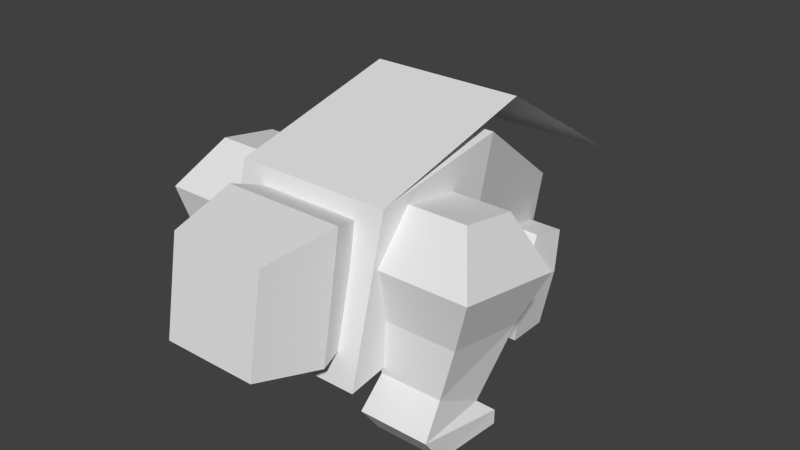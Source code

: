 # Source: yeti.blend  (saved by Blender 2.67.0; exported with 4.5.12 LTS)
import bpy
from mathutils import Matrix  # noqa: F401  (used for matrix-valued properties, if any)

bpy.ops.wm.read_factory_settings(use_empty=True)
scene = bpy.context.scene
scene.name = 'Scene'

# ---- collections
col_collection_1 = bpy.data.collections.new('Collection 1'); scene.collection.children.link(col_collection_1)

# ---- world
world_world = bpy.data.worlds.new('World'); scene.world = world_world
world_world.color = (0.05088, 0.05088, 0.05088)
world_world.use_sun_shadow = False
world_world.sun_shadow_jitter_overblur = 0.0
world_world.cycles.sampling_method = 'MANUAL'
world_world.cycles.sample_map_resolution = 256

# ---- meshes
me_legrightback = bpy.data.meshes.new('LegRightBack')
me_legrightback.from_pydata([(-0.7067, -2.225, -0.9659), (-0.7067, 0.3745, -0.9659), (1.373, 0.3745, -0.9659), (1.373, -2.225, -0.9659), (-1.0, -0.7071, 1.225), (-1.0, 1.225, 0.7071), (1.0, 1.225, 0.7071), (1.0, -0.7071, 1.225), (-1.0, -2.016, -3.675), (-1.0, -0.01567, -3.675), (1.0, -0.01567, -3.675), (1.0, -2.016, -3.675)], [], [(4, 5, 1), (5, 6, 1), (6, 7, 2), (7, 4, 0), (3, 0, 11), (7, 6, 5), (8, 9, 10), (2, 3, 10), (0, 1, 9), (1, 2, 10), (0, 4, 1), (6, 2, 1), (7, 3, 2), (3, 7, 0), (0, 8, 11), (4, 7, 5), (11, 8, 10), (3, 11, 10), (8, 0, 9), (9, 1, 10)])
_uv = me_legrightback.uv_layers.new(name='UVMap')
_uv.uv.foreach_set('vector', [0.6016, 0.2775, 0.7058, 0.2789, 0.6868, 0.1817, 0.9833, 0.2532, 0.8791, 0.2532, 0.9681, 0.1554, 0.706, 0.2798, 0.6018, 0.2798, 0.6858, 0.1821, 0.8258, 0.2931, 0.7216, 0.2931, 0.7368, 0.1542, 0.8452, 0.1542, 0.7368, 0.1542, 0.8258, 0.0126, 0.8283, 0.3086, 0.8283, 0.4129, 0.7241, 0.4129, 0.8635, 0.288, 0.9678, 0.288, 0.9678, 0.3922, 0.6858, 0.1821, 0.5547, 0.1476, 0.7024, 0.03913, 0.5564, 0.1453, 0.6868, 0.1817, 0.7054, 0.03948, 0.9681, 0.1554, 0.8597, 0.1554, 0.8791, 0.01278, 0.5564, 0.1453, 0.6016, 0.2775, 0.6868, 0.1817, 0.8791, 0.2532, 0.8597, 0.1554, 0.9681, 0.1554, 0.6018, 0.2798, 0.5547, 0.1476, 0.6858, 0.1821, 0.8452, 0.1542, 0.8258, 0.2931, 0.7368, 0.1542, 0.7368, 0.1542, 0.7216, 0.0126, 0.8258, 0.0126, 0.7241, 0.3086, 0.8283, 0.3086, 0.7241, 0.4129, 0.8635, 0.3922, 0.8635, 0.288, 0.9678, 0.3922, 0.5547, 0.1476, 0.6016, 0.0126, 0.7024, 0.03913, 0.6051, 0.01146, 0.5564, 0.1453, 0.7054, 0.03948, 0.9833, 0.01278, 0.9681, 0.1554, 0.8791, 0.01278])
me_legrightback.use_remesh_preserve_volume = False
me_legrightback.use_remesh_preserve_attributes = False
me_legrightback.use_mirror_vertex_groups = False
me_legrightback.update()
me_legrightfront = bpy.data.meshes.new('LegRightFront')
me_legrightfront.from_pydata([(-0.1667, -1.158, -0.8112), (-0.1667, 0.8112, -1.158), (1.833, 0.8112, -1.158), (1.833, -1.158, -0.8112), (-0.5667, -1.372, 0.3946), (-0.5667, 1.386, -0.09163), (2.233, 1.386, -0.09163), (2.233, -1.372, 0.3946), (0.1333, -0.4798, 1.422), (0.1333, 0.8989, 1.179), (1.533, 0.8989, 1.179), (1.533, -0.4798, 1.422), (0.1133, -1.212, -1.999), (0.1133, -0.01216, -2.666), (1.553, -0.01216, -2.666), (1.553, -1.212, -1.999), (0.02693, -1.739, -2.666), (-0.08827, 0.3478, -2.999), (1.755, 0.3478, -2.999), (1.64, -1.739, -2.666), (0.02693, -1.239, -3.333), (-0.08827, 0.3478, -3.333), (1.755, 0.3478, -3.333), (1.64, -1.239, -3.333)], [], [(4, 5, 0), (5, 6, 2), (6, 7, 3), (7, 4, 0), (3, 0, 12), (5, 4, 8), (11, 10, 9), (6, 5, 9), (4, 7, 11), (7, 6, 11), (14, 15, 19), (14, 2, 15), (0, 1, 12), (1, 2, 14), (17, 18, 22), (15, 12, 16), (12, 13, 16), (13, 14, 17), (20, 21, 23), (18, 19, 23), (19, 16, 20), (16, 17, 20), (5, 1, 0), (1, 5, 2), (2, 6, 3), (3, 7, 0), (15, 3, 12), (9, 5, 8), (8, 11, 9), (10, 6, 9), (8, 4, 11), (14, 18, 17), (18, 14, 19), (1, 13, 12), (21, 22, 23), (13, 1, 14), (21, 17, 22), (19, 15, 16), (13, 17, 16), (6, 10, 11), (22, 18, 23), (23, 19, 20), (17, 21, 20), (2, 3, 15)])
_uv = me_legrightfront.uv_layers.new(name='UVMap')
_uv.uv.foreach_set('vector', [0.1772, 0.2288, 0.3332, 0.2288, 0.2006, 0.1609, 0.4977, 0.2306, 0.3417, 0.2306, 0.364, 0.1631, 0.3335, 0.2288, 0.1775, 0.2288, 0.2009, 0.1609, 0.1648, 0.247, 0.008777, 0.247, 0.03106, 0.1788, 0.1425, 0.1788, 0.03106, 0.1788, 0.04666, 0.1125, 0.3332, 0.2288, 0.1772, 0.2288, 0.2162, 0.3046, 0.1271, 0.3299, 0.1271, 0.4079, 0.04908, 0.4079, 0.3417, 0.2306, 0.4977, 0.2306, 0.4587, 0.3064, 0.008777, 0.247, 0.1648, 0.247, 0.1258, 0.3228, 0.1775, 0.2288, 0.3335, 0.2288, 0.2165, 0.3046, 0.2817, 0.06892, 0.2093, 0.09337, 0.187, 0.05131, 0.2817, 0.06892, 0.3123, 0.1609, 0.2093, 0.09337, 0.2006, 0.1609, 0.312, 0.1609, 0.209, 0.09337, 0.4754, 0.1631, 0.364, 0.1631, 0.3796, 0.06742, 0.4711, 0.04008, 0.3684, 0.04008, 0.3684, 0.02151, 0.1269, 0.1125, 0.04666, 0.1125, 0.04185, 0.06521, 0.209, 0.09337, 0.2814, 0.06892, 0.1868, 0.05131, 0.4598, 0.06742, 0.3796, 0.06742, 0.4711, 0.04008, 0.1885, 0.4057, 0.1821, 0.3173, 0.2784, 0.4057, 0.3049, 0.05062, 0.187, 0.05131, 0.2202, 0.01878, 0.1317, 0.06521, 0.04185, 0.06521, 0.04185, 0.01878, 0.1868, 0.05131, 0.3046, 0.05062, 0.2199, 0.01878, 0.3332, 0.2288, 0.312, 0.1609, 0.2006, 0.1609, 0.4754, 0.1631, 0.4977, 0.2306, 0.364, 0.1631, 0.3123, 0.1609, 0.3335, 0.2288, 0.2009, 0.1609, 0.1425, 0.1788, 0.1648, 0.247, 0.03106, 0.1788, 0.1269, 0.1125, 0.1425, 0.1788, 0.04666, 0.1125, 0.2942, 0.3046, 0.3332, 0.2288, 0.2162, 0.3046, 0.04908, 0.3299, 0.1271, 0.3299, 0.04908, 0.4079, 0.3807, 0.3064, 0.3417, 0.2306, 0.4587, 0.3064, 0.04777, 0.3228, 0.008777, 0.247, 0.1258, 0.3228, 0.3796, 0.06742, 0.3684, 0.04008, 0.4711, 0.04008, 0.3049, 0.05062, 0.2817, 0.06892, 0.187, 0.05131, 0.312, 0.1609, 0.2814, 0.06892, 0.209, 0.09337, 0.1821, 0.3173, 0.2848, 0.3173, 0.2784, 0.4057, 0.4598, 0.06742, 0.4754, 0.1631, 0.3796, 0.06742, 0.4711, 0.02151, 0.4711, 0.04008, 0.3684, 0.02151, 0.1317, 0.06521, 0.1269, 0.1125, 0.04185, 0.06521, 0.2814, 0.06892, 0.3046, 0.05062, 0.1868, 0.05131, 0.3335, 0.2288, 0.2945, 0.3046, 0.2165, 0.3046, 0.3078, 0.03227, 0.3049, 0.05062, 0.2202, 0.01878, 0.1317, 0.01878, 0.1317, 0.06521, 0.04185, 0.01878, 0.3046, 0.05062, 0.3075, 0.03227, 0.2199, 0.01878, 0.3123, 0.1609, 0.2009, 0.1609, 0.2093, 0.09337])
me_legrightfront.use_remesh_preserve_volume = False
me_legrightfront.use_remesh_preserve_attributes = False
me_legrightfront.use_mirror_vertex_groups = False
me_legrightfront.update()
me_legleftfront = bpy.data.meshes.new('LegLeftFront')
me_legleftfront.from_pydata([(-0.1667, -1.158, -0.8112), (-0.1667, 0.8112, -1.158), (1.833, 0.8112, -1.158), (1.833, -1.158, -0.8112), (-0.5667, -1.372, 0.3946), (-0.5667, 1.386, -0.09163), (2.233, 1.386, -0.09163), (2.233, -1.372, 0.3946), (0.1333, -0.4798, 1.422), (0.1333, 0.8989, 1.179), (1.533, 0.8989, 1.179), (1.533, -0.4798, 1.422), (0.1133, -1.212, -1.999), (0.1133, -0.01216, -2.666), (1.553, -0.01216, -2.666), (1.553, -1.212, -1.999), (0.02693, -1.739, -2.666), (-0.08827, 0.3478, -2.999), (1.755, 0.3478, -2.999), (1.64, -1.739, -2.666), (0.02693, -1.239, -3.333), (-0.08827, 0.3478, -3.333), (1.755, 0.3478, -3.333), (1.64, -1.239, -3.333)], [], [(4, 5, 0), (5, 6, 2), (6, 7, 3), (7, 4, 0), (3, 0, 12), (5, 4, 8), (11, 10, 9), (6, 5, 9), (4, 7, 11), (7, 6, 11), (14, 15, 19), (14, 2, 15), (0, 1, 12), (1, 2, 14), (17, 18, 22), (15, 12, 16), (12, 13, 16), (13, 14, 17), (20, 21, 23), (18, 19, 23), (19, 16, 20), (16, 17, 20), (5, 1, 0), (1, 5, 2), (2, 6, 3), (3, 7, 0), (15, 3, 12), (9, 5, 8), (8, 11, 9), (10, 6, 9), (8, 4, 11), (14, 18, 17), (18, 14, 19), (1, 13, 12), (21, 22, 23), (13, 1, 14), (21, 17, 22), (19, 15, 16), (13, 17, 16), (6, 10, 11), (22, 18, 23), (23, 19, 20), (17, 21, 20), (2, 3, 15)])
_uv = me_legleftfront.uv_layers.new(name='UVMap')
_uv.uv.foreach_set('vector', [0.1772, 0.2288, 0.3332, 0.2288, 0.2006, 0.1609, 0.4977, 0.2306, 0.3417, 0.2306, 0.364, 0.1631, 0.3335, 0.2288, 0.1775, 0.2288, 0.2009, 0.1609, 0.1648, 0.247, 0.008777, 0.247, 0.03106, 0.1788, 0.1425, 0.1788, 0.03106, 0.1788, 0.04666, 0.1125, 0.3332, 0.2288, 0.1772, 0.2288, 0.2162, 0.3046, 0.1271, 0.3299, 0.1271, 0.4079, 0.04908, 0.4079, 0.3417, 0.2306, 0.4977, 0.2306, 0.4587, 0.3064, 0.008777, 0.247, 0.1648, 0.247, 0.1258, 0.3228, 0.1775, 0.2288, 0.3335, 0.2288, 0.2165, 0.3046, 0.2817, 0.06892, 0.2093, 0.09337, 0.187, 0.05131, 0.2817, 0.06892, 0.3123, 0.1609, 0.2093, 0.09337, 0.2006, 0.1609, 0.312, 0.1609, 0.209, 0.09337, 0.4754, 0.1631, 0.364, 0.1631, 0.3796, 0.06742, 0.4711, 0.04008, 0.3684, 0.04008, 0.3684, 0.02151, 0.1269, 0.1125, 0.04666, 0.1125, 0.04185, 0.06521, 0.209, 0.09337, 0.2814, 0.06892, 0.1868, 0.05131, 0.4598, 0.06742, 0.3796, 0.06742, 0.4711, 0.04008, 0.1885, 0.4057, 0.1821, 0.3173, 0.2784, 0.4057, 0.3049, 0.05062, 0.187, 0.05131, 0.2202, 0.01878, 0.1317, 0.06521, 0.04185, 0.06521, 0.04185, 0.01878, 0.1868, 0.05131, 0.3046, 0.05062, 0.2199, 0.01878, 0.3332, 0.2288, 0.312, 0.1609, 0.2006, 0.1609, 0.4754, 0.1631, 0.4977, 0.2306, 0.364, 0.1631, 0.3123, 0.1609, 0.3335, 0.2288, 0.2009, 0.1609, 0.1425, 0.1788, 0.1648, 0.247, 0.03106, 0.1788, 0.1269, 0.1125, 0.1425, 0.1788, 0.04666, 0.1125, 0.2942, 0.3046, 0.3332, 0.2288, 0.2162, 0.3046, 0.04908, 0.3299, 0.1271, 0.3299, 0.04908, 0.4079, 0.3807, 0.3064, 0.3417, 0.2306, 0.4587, 0.3064, 0.04777, 0.3228, 0.008777, 0.247, 0.1258, 0.3228, 0.3796, 0.06742, 0.3684, 0.04008, 0.4711, 0.04008, 0.3049, 0.05062, 0.2817, 0.06892, 0.187, 0.05131, 0.312, 0.1609, 0.2814, 0.06892, 0.209, 0.09337, 0.1821, 0.3173, 0.2848, 0.3173, 0.2784, 0.4057, 0.4598, 0.06742, 0.4754, 0.1631, 0.3796, 0.06742, 0.4711, 0.02151, 0.4711, 0.04008, 0.3684, 0.02151, 0.1317, 0.06521, 0.1269, 0.1125, 0.04185, 0.06521, 0.2814, 0.06892, 0.3046, 0.05062, 0.1868, 0.05131, 0.3335, 0.2288, 0.2945, 0.3046, 0.2165, 0.3046, 0.3078, 0.03227, 0.3049, 0.05062, 0.2202, 0.01878, 0.1317, 0.01878, 0.1317, 0.06521, 0.04185, 0.01878, 0.3046, 0.05062, 0.3075, 0.03227, 0.2199, 0.01878, 0.3123, 0.1609, 0.2009, 0.1609, 0.2093, 0.09337])
me_legleftfront.use_remesh_preserve_volume = False
me_legleftfront.use_remesh_preserve_attributes = False
me_legleftfront.use_mirror_vertex_groups = False
me_legleftfront.update()
me_legleftback = bpy.data.meshes.new('LegLeftBack')
me_legleftback.from_pydata([(-0.7067, -2.225, -0.9659), (-0.7067, 0.3745, -0.9659), (1.373, 0.3745, -0.9659), (1.373, -2.225, -0.9659), (-1.0, -0.7071, 1.225), (-1.0, 1.225, 0.7071), (1.0, 1.225, 0.7071), (1.0, -0.7071, 1.225), (-1.0, -2.016, -3.675), (-1.0, -0.01567, -3.675), (1.0, -0.01567, -3.675), (1.0, -2.016, -3.675)], [], [(4, 5, 1), (5, 6, 1), (6, 7, 2), (7, 4, 0), (3, 0, 11), (7, 6, 5), (8, 9, 10), (2, 3, 10), (0, 1, 9), (1, 2, 10), (0, 4, 1), (6, 2, 1), (7, 3, 2), (3, 7, 0), (0, 8, 11), (4, 7, 5), (11, 8, 10), (3, 11, 10), (8, 0, 9), (9, 1, 10)])
_uv = me_legleftback.uv_layers.new(name='UVMap')
_uv.uv.foreach_set('vector', [0.6016, 0.2775, 0.7058, 0.2789, 0.6868, 0.1817, 0.9833, 0.2532, 0.8791, 0.2532, 0.9681, 0.1554, 0.706, 0.2798, 0.6018, 0.2798, 0.6858, 0.1821, 0.8258, 0.2931, 0.7216, 0.2931, 0.7368, 0.1542, 0.8452, 0.1542, 0.7368, 0.1542, 0.8258, 0.0126, 0.8283, 0.3086, 0.8283, 0.4129, 0.7241, 0.4129, 0.8635, 0.288, 0.9678, 0.288, 0.9678, 0.3922, 0.6858, 0.1821, 0.5547, 0.1476, 0.7024, 0.03913, 0.5564, 0.1453, 0.6868, 0.1817, 0.7054, 0.03948, 0.9681, 0.1554, 0.8597, 0.1554, 0.8791, 0.01278, 0.5564, 0.1453, 0.6016, 0.2775, 0.6868, 0.1817, 0.8791, 0.2532, 0.8597, 0.1554, 0.9681, 0.1554, 0.6018, 0.2798, 0.5547, 0.1476, 0.6858, 0.1821, 0.8452, 0.1542, 0.8258, 0.2931, 0.7368, 0.1542, 0.7368, 0.1542, 0.7216, 0.0126, 0.8258, 0.0126, 0.7241, 0.3086, 0.8283, 0.3086, 0.7241, 0.4129, 0.8635, 0.3922, 0.8635, 0.288, 0.9678, 0.3922, 0.5547, 0.1476, 0.6016, 0.0126, 0.7024, 0.03913, 0.6051, 0.01146, 0.5564, 0.1453, 0.7054, 0.03948, 0.9833, 0.01278, 0.9681, 0.1554, 0.8791, 0.01278])
me_legleftback.use_remesh_preserve_volume = False
me_legleftback.use_remesh_preserve_attributes = False
me_legleftback.use_mirror_vertex_groups = False
me_legleftback.update()
me_head = bpy.data.meshes.new('Head')
me_head.from_pydata([(-2.86, -2.25, -3.15), (-2.2, 0.7533, -2.533), (2.2, 0.7533, -2.533), (2.86, -2.25, -3.15), (-2.86, -1.257, 2.483), (-2.2, 0.7533, 1.867), (2.2, 0.7533, 1.867), (2.86, -1.257, 2.483), (-2.231, -5.378, -2.43), (2.231, -5.378, -2.43), (-2.231, -4.603, 1.963), (2.231, -4.603, 1.963)], [], [(4, 5, 1), (5, 6, 2), (6, 7, 2), (0, 3, 9), (0, 1, 2), (7, 6, 5), (11, 10, 8), (3, 7, 11), (7, 4, 10), (4, 0, 10), (0, 4, 1), (1, 5, 2), (7, 3, 2), (8, 0, 9), (3, 0, 2), (4, 7, 5), (9, 11, 8), (9, 3, 11), (11, 7, 10), (0, 8, 10)])
_uv = me_head.uv_layers.new(name='UVMap')
_uv.uv.foreach_set('vector', [0.3335, 0.9749, 0.4147, 0.9655, 0.442, 0.8046, 0.2807, 0.7309, 0.2807, 0.5677, 0.4439, 0.5677, 0.4136, 0.9655, 0.3324, 0.9749, 0.441, 0.8046, 0.3628, 0.543, 0.3628, 0.7551, 0.2438, 0.7318, 0.3628, 0.543, 0.4765, 0.5674, 0.4765, 0.7306, 0.1505, 0.5413, 0.2285, 0.5658, 0.2285, 0.729, 0.1948, 0.9797, 0.02933, 0.9797, 0.02933, 0.8142, 0.3324, 0.7627, 0.3324, 0.9749, 0.2113, 0.9343, 0.1505, 0.5413, 0.1505, 0.7535, 0.02488, 0.7301, 0.3335, 0.9749, 0.3335, 0.7627, 0.2124, 0.9343, 0.3335, 0.7627, 0.3335, 0.9749, 0.442, 0.8046, 0.4439, 0.7309, 0.2807, 0.7309, 0.4439, 0.5677, 0.3324, 0.9749, 0.3324, 0.7627, 0.441, 0.8046, 0.2438, 0.5663, 0.3628, 0.543, 0.2438, 0.7318, 0.3628, 0.7551, 0.3628, 0.543, 0.4765, 0.7306, 0.1505, 0.7535, 0.1505, 0.5413, 0.2285, 0.729, 0.1948, 0.8142, 0.1948, 0.9797, 0.02933, 0.8142, 0.2113, 0.7689, 0.3324, 0.7627, 0.2113, 0.9343, 0.02488, 0.5647, 0.1505, 0.5413, 0.02488, 0.7301, 0.3335, 0.7627, 0.2124, 0.7689, 0.2124, 0.9343])
me_head.use_remesh_preserve_volume = False
me_head.use_remesh_preserve_attributes = False
me_head.use_mirror_vertex_groups = False
me_head.update()
me_body = bpy.data.meshes.new('Body')
me_body.from_pydata([(-1.1, 0.1494, -0.9037), (-0.7, 2.185, -1.435), (0.7, 2.185, -1.435), (1.1, 0.1494, -0.9037), (-1.1, 0.7188, 1.221), (-0.7, 2.547, -0.08267), (0.7, 2.547, -0.08267), (1.1, 0.7188, 1.221), (-1.1, -1.882, -1.186), (1.1, -1.882, -1.186), (-1.1, -1.313, 0.939), (1.1, -1.313, 0.939), (-1.1, 1.187, 1.539), (1.1, 1.187, 1.539), (-1.1, 3.587, 0.03898), (1.1, 3.587, 0.03898)], [], [(4, 5, 0), (5, 6, 2), (6, 7, 3), (0, 3, 9), (0, 1, 2), (7, 6, 5), (11, 10, 8), (3, 7, 11), (7, 4, 10), (4, 0, 10), (11, 12, 10), (13, 14, 12), (5, 1, 0), (1, 5, 2), (2, 6, 3), (8, 0, 9), (3, 0, 2), (4, 7, 5), (9, 11, 8), (9, 3, 11), (11, 7, 10), (0, 8, 10), (13, 12, 11), (15, 14, 13)])
_uv = me_body.uv_layers.new(name='UVMap')
_uv.uv.foreach_set('vector', [0.8132, 0.8348, 0.9024, 0.7456, 0.7621, 0.7244, 0.9057, 0.7185, 0.9057, 0.6411, 0.9831, 0.6411, 0.9024, 0.7454, 0.8132, 0.8346, 0.7621, 0.7241, 0.8744, 0.8632, 0.8744, 0.9849, 0.761, 0.9849, 0.8744, 0.8632, 0.9907, 0.8853, 0.9907, 0.9627, 0.6223, 0.862, 0.7465, 0.8841, 0.7465, 0.9615, 0.6297, 0.8209, 0.508, 0.8209, 0.508, 0.6993, 0.7621, 0.7241, 0.8132, 0.8346, 0.6998, 0.8384, 0.6223, 0.862, 0.6223, 0.9836, 0.5088, 0.9836, 0.8132, 0.8348, 0.7621, 0.7244, 0.6998, 0.8386, 0.5104, 0.6539, 0.6833, 0.506, 0.5104, 0.506, 0.6833, 0.6539, 0.8736, 0.506, 0.6833, 0.506, 0.9024, 0.7456, 0.8699, 0.6754, 0.7621, 0.7244, 0.9831, 0.7185, 0.9057, 0.7185, 0.9831, 0.6411, 0.8699, 0.6751, 0.9024, 0.7454, 0.7621, 0.7241, 0.761, 0.8632, 0.8744, 0.8632, 0.761, 0.9849, 0.8744, 0.9849, 0.8744, 0.8632, 0.9907, 0.9627, 0.6223, 0.9836, 0.6223, 0.862, 0.7465, 0.9615, 0.6297, 0.6993, 0.6297, 0.8209, 0.508, 0.6993, 0.6487, 0.7279, 0.7621, 0.7241, 0.6998, 0.8384, 0.5088, 0.862, 0.6223, 0.862, 0.5088, 0.9836, 0.7621, 0.7244, 0.6487, 0.7282, 0.6998, 0.8386, 0.6833, 0.6539, 0.6833, 0.506, 0.5104, 0.6539, 0.8736, 0.6539, 0.8736, 0.506, 0.6833, 0.6539])
me_body.use_remesh_preserve_volume = False
me_body.use_remesh_preserve_attributes = False
me_body.use_mirror_vertex_groups = False
me_body.update()

# ---- objects
ob_legrightback = bpy.data.objects.new('LegRightBack', me_legrightback)
ob_legrightfront = bpy.data.objects.new('LegRightFront', me_legrightfront)
ob_legleftfront = bpy.data.objects.new('LegLeftFront', me_legleftfront)
ob_legleftback = bpy.data.objects.new('LegLeftBack', me_legleftback)
ob_head = bpy.data.objects.new('Head', me_head)
ob_body = bpy.data.objects.new('Body', me_body)

# ---- transforms, parenting, visibility, modifiers, constraints
ob_legrightback.location = (-0.72, 1.52, 0.88)
ob_legrightback.scale = (-0.24, 0.24, 0.24)
ob_legrightback.lineart.crease_threshold = 0.0
ob_legrightfront.location = (-0.8, -0.48, 1.6)
ob_legrightfront.scale = (-0.48, 0.48, 0.48)
ob_legrightfront.lineart.crease_threshold = 0.0
ob_legleftfront.location = (0.8, -0.48, 1.6)
ob_legleftfront.scale = (0.48, 0.48, 0.48)
ob_legleftfront.lineart.crease_threshold = 0.0
ob_legleftback.location = (0.72, 1.52, 0.88)
ob_legleftback.scale = (0.24, 0.24, 0.24)
ob_legleftback.lineart.crease_threshold = 0.0
ob_head.location = (0.0, -1.12, 1.68)
ob_head.scale = (0.24, 0.24, 0.24)
ob_head.lineart.crease_threshold = 0.0
ob_body.location = (0.0, 0.0, 1.6)
ob_body.scale = (0.8, 0.8, 0.8)
ob_body.lineart.crease_threshold = 0.0

# ---- collection membership
col_collection_1.objects.link(ob_legrightback)
col_collection_1.objects.link(ob_legrightfront)
col_collection_1.objects.link(ob_legleftfront)
col_collection_1.objects.link(ob_legleftback)
col_collection_1.objects.link(ob_head)
col_collection_1.objects.link(ob_body)

# ---- scene / render settings (as saved in the file)
scene.frame_start = 1; scene.frame_end = 250; scene.frame_set(1)
scene.render.engine = 'BLENDER_EEVEE_NEXT'
scene.render.image_settings.color_mode = 'RGB'
scene.render.image_settings.compression = 90
scene.render.resolution_percentage = 50
scene.render.dither_intensity = 0.0
scene.render.bake_margin = 2
scene.cycles.use_denoising = False
scene.cycles.samples = 10
scene.cycles.sampling_pattern = 'TABULATED_SOBOL'
scene.cycles.light_sampling_threshold = 0.0
scene.cycles.use_adaptive_sampling = False
scene.cycles.use_light_tree = False
scene.cycles.blur_glossy = 0.0
scene.cycles.volume_bounces = 1
scene.cycles.pixel_filter_type = 'GAUSSIAN'
scene.cycles.sample_clamp_indirect = 0.0
scene.view_settings.view_transform = 'Standard'
bpy.context.view_layer.update()

# ---- added for rendering (the .blend has no active camera and no usable light): camera, sun
cam_auto = bpy.data.cameras.new('AutoCamera')
cam_auto.lens = 50.0
cam_auto.sensor_width = 36.0
cam_auto.clip_end = 1000.0
ob_auto_camera = bpy.data.objects.new('AutoCamera', cam_auto)
scene.collection.objects.link(ob_auto_camera)
ob_auto_camera.location = (6.53743, -7.61549, 6.64453)
ob_auto_camera.rotation_euler = (1.09748, -7.21219e-08, 0.694738)
scene.camera = ob_auto_camera
light_auto_sun = bpy.data.lights.new('AutoSun', 'SUN')
light_auto_sun.energy = 3.0
light_auto_sun.angle = 0.0523599
ob_auto_sun = bpy.data.objects.new('AutoSun', light_auto_sun)
scene.collection.objects.link(ob_auto_sun)
ob_auto_sun.rotation_euler = (0.872665, 0.174533, 0.523599)
bpy.context.view_layer.update()
